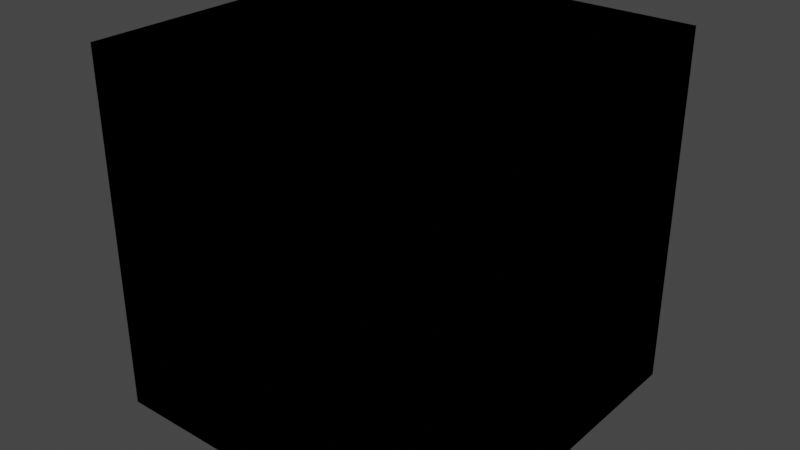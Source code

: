 # Source: WFCScripting.blend  (saved by Blender 3.4.6; exported with 4.5.12 LTS)
import bpy
from mathutils import Matrix  # noqa: F401  (used for matrix-valued properties, if any)

bpy.ops.wm.read_factory_settings(use_empty=True)
scene = bpy.context.scene
scene.name = 'Scene'

# ---- collections
col_prototypes = bpy.data.collections.new('Prototypes'); scene.collection.children.link(col_prototypes)

# ---- world
world_world = bpy.data.worlds.new('World'); scene.world = world_world
world_world.use_nodes = True; world_world.node_tree.nodes.clear()
_N = world_world.node_tree.nodes; _L = world_world.node_tree.links
n0 = _N.new('ShaderNodeOutputWorld'); n0.name = 'World Output'; n0.location = (300, 300)
n1 = _N.new('ShaderNodeBackground'); n1.name = 'Background'; n1.location = (10, 300)
n1.inputs[0].default_value = (0.05088, 0.05088, 0.05088, 1.0)
_L.new(n1.outputs[0], n0.inputs[0])
n0.is_active_output = True
world_world.color = (0.05088, 0.05088, 0.05088)
world_world.use_sun_shadow = False
world_world.sun_shadow_jitter_overblur = 0.0

# ---- meshes
me_cube_001 = bpy.data.meshes.new('Cube.001')
me_cube_001.from_pydata([(-1.0, -1.0, -1.0), (-1.0, -1.0, 0.0), (-1.0, 1.0, 0.0), (1.0, 1.0, -1.0), (1.0, 1.0, 0.0), (0.0, 1.0, 0.0), (0.0, -1.0, -1.0), (0.0, -1.0, 0.0), (-1.0, 0.0, 0.0), (1.0, 0.0, -1.0), (1.0, 0.0, 0.0), (0.0, 0.0, 0.0), (0.0, 0.0, -1.0)], [], [(9, 10, 11, 12), (6, 7, 1, 0), (11, 8, 1, 7), (12, 11, 7, 6), (4, 5, 11, 10), (5, 2, 8, 11), (3, 4, 10, 9)])
_uv = me_cube_001.uv_layers.new(name='UVMap')
_uv.uv.foreach_set('vector', [0.375, 0.625, 0.625, 0.625, 0.625, 0.75, 0.375, 0.75, 0.375, 0.875, 0.625, 0.875, 0.625, 1.0, 0.375, 1.0, 0.75, 0.625, 0.875, 0.625, 0.875, 0.75, 0.75, 0.75, 0.375, 0.75, 0.625, 0.75, 0.625, 0.875, 0.375, 0.875, 0.625, 0.5, 0.75, 0.5, 0.75, 0.625, 0.625, 0.625, 0.75, 0.5, 0.875, 0.5, 0.875, 0.625, 0.75, 0.625, 0.375, 0.5, 0.625, 0.5, 0.625, 0.625, 0.375, 0.625])
me_cube_001.update()
me_cube_002 = bpy.data.meshes.new('Cube.002')
me_cube_002.from_pydata([(0.0, 1.0, -1.0), (0.0, 1.0, 1.0), (0.0, -1.0, -1.0), (0.0, -1.0, 1.0)], [], [(2, 3, 1, 0)])
_uv = me_cube_002.uv_layers.new(name='UVMap')
_uv.uv.foreach_set('vector', [0.375, 0.0, 0.625, 0.0, 0.625, 0.25, 0.375, 0.25])
me_cube_002.update()
me_cube_003 = bpy.data.meshes.new('Cube.003')
me_cube_003.from_pydata([(-1.0, -1.0, -1.0), (-1.0, -1.0, 1.0), (-1.0, 1.0, -1.0), (-1.0, 1.0, 1.0), (1.0, -1.0, -1.0), (1.0, -1.0, 1.0), (1.0, 1.0, -1.0), (1.0, 1.0, 1.0)], [], [(0, 1, 3, 2), (2, 3, 7, 6), (6, 7, 5, 4), (4, 5, 1, 0), (2, 6, 4, 0), (7, 3, 1, 5)])
_uv = me_cube_003.uv_layers.new(name='UVMap')
_uv.uv.foreach_set('vector', [0.375, 0.0, 0.625, 0.0, 0.625, 0.25, 0.375, 0.25, 0.375, 0.25, 0.625, 0.25, 0.625, 0.5, 0.375, 0.5, 0.375, 0.5, 0.625, 0.5, 0.625, 0.75, 0.375, 0.75, 0.375, 0.75, 0.625, 0.75, 0.625, 1.0, 0.375, 1.0, 0.125, 0.5, 0.375, 0.5, 0.375, 0.75, 0.125, 0.75, 0.625, 0.5, 0.875, 0.5, 0.875, 0.75, 0.625, 0.75])
me_cube_003.update()
me_cube_004 = bpy.data.meshes.new('Cube.004')
me_cube_004.from_pydata([(-1.0, -1.0, -1.0), (-1.0, -1.0, 1.0), (-1.0, 1.0, -1.0), (-1.0, 1.0, 1.0), (1.0, -1.0, -1.0), (1.0, -1.0, 1.0), (1.0, 1.0, -1.0), (1.0, 1.0, 1.0)], [], [(0, 1, 3, 2), (2, 3, 7, 6), (6, 7, 5, 4), (4, 5, 1, 0), (2, 6, 4, 0), (7, 3, 1, 5)])
_uv = me_cube_004.uv_layers.new(name='UVMap')
_uv.uv.foreach_set('vector', [0.375, 0.0, 0.625, 0.0, 0.625, 0.25, 0.375, 0.25, 0.375, 0.25, 0.625, 0.25, 0.625, 0.5, 0.375, 0.5, 0.375, 0.5, 0.625, 0.5, 0.625, 0.75, 0.375, 0.75, 0.375, 0.75, 0.625, 0.75, 0.625, 1.0, 0.375, 1.0, 0.125, 0.5, 0.375, 0.5, 0.375, 0.75, 0.125, 0.75, 0.625, 0.5, 0.875, 0.5, 0.875, 0.75, 0.625, 0.75])
me_cube_004.update()
me_cube_005 = bpy.data.meshes.new('Cube.005')
me_cube_005.from_pydata([(-1.0, -1.0, -1.0), (-1.0, -1.0, 1.0), (-1.0, 1.0, -1.0), (-1.0, 1.0, 1.0), (1.0, -1.0, -1.0), (1.0, -1.0, 1.0), (1.0, 1.0, -1.0), (1.0, 1.0, 1.0)], [], [(0, 1, 3, 2), (2, 3, 7, 6), (6, 7, 5, 4), (4, 5, 1, 0), (2, 6, 4, 0), (7, 3, 1, 5)])
_uv = me_cube_005.uv_layers.new(name='UVMap')
_uv.uv.foreach_set('vector', [0.375, 0.0, 0.625, 0.0, 0.625, 0.25, 0.375, 0.25, 0.375, 0.25, 0.625, 0.25, 0.625, 0.5, 0.375, 0.5, 0.375, 0.5, 0.625, 0.5, 0.625, 0.75, 0.375, 0.75, 0.375, 0.75, 0.625, 0.75, 0.625, 1.0, 0.375, 1.0, 0.125, 0.5, 0.375, 0.5, 0.375, 0.75, 0.125, 0.75, 0.625, 0.5, 0.875, 0.5, 0.875, 0.75, 0.625, 0.75])
me_cube_005.update()
me_cube_006 = bpy.data.meshes.new('Cube.006')
me_cube_006.from_pydata([(1.0, 1.0, 1.0), (1.0, 1.0, -8.742e-08), (-1.0, 1.0, -8.742e-08), (-1.0, -1.0, 1.0), (-1.0, -1.0, 8.742e-08), (-1.0, 0.0, 0.0), (1.0, 1.192e-07, 1.0), (1.0, 0.0, 0.0), (0.0, 1.0, -8.742e-08), (0.0, -1.0, 1.0), (0.0, -1.0, 8.742e-08), (0.0, 0.0, 0.0), (-7.105e-15, 8.742e-08, 1.0)], [], [(9, 10, 11, 12), (6, 7, 1, 0), (11, 8, 1, 7), (12, 11, 7, 6), (4, 5, 11, 10), (5, 2, 8, 11), (3, 4, 10, 9)])
_uv = me_cube_006.uv_layers.new(name='UVMap')
_uv.uv.foreach_set('vector', [0.375, 0.625, 0.625, 0.625, 0.625, 0.75, 0.375, 0.75, 0.375, 0.875, 0.625, 0.875, 0.625, 1.0, 0.375, 1.0, 0.75, 0.625, 0.875, 0.625, 0.875, 0.75, 0.75, 0.75, 0.375, 0.75, 0.625, 0.75, 0.625, 0.875, 0.375, 0.875, 0.625, 0.5, 0.75, 0.5, 0.75, 0.625, 0.625, 0.625, 0.75, 0.5, 0.875, 0.5, 0.875, 0.625, 0.75, 0.625, 0.375, 0.5, 0.625, 0.5, 0.625, 0.625, 0.375, 0.625])
me_cube_006.update()

# ---- objects
ob_cube = bpy.data.objects.new('Cube', me_cube_001)
ob_cube_001 = bpy.data.objects.new('Cube.001', me_cube_002)
ob_cube_002 = bpy.data.objects.new('Cube.002', me_cube_003)
ob_cube_003 = bpy.data.objects.new('Cube.003', me_cube_004)
ob_cube_004 = bpy.data.objects.new('Cube.004', me_cube_005)
ob_cube_005 = bpy.data.objects.new('Cube.005', me_cube_006)

# ---- transforms, parenting, visibility, modifiers, constraints
ob_cube.location = (0.0, 0.0, 0.0)
ob_cube_001.location = (0.0, 0.0, 0.0)
ob_cube_002.location = (0.0, 0.0, 0.0)
ob_cube_003.location = (0.0, 0.0, 0.0)
ob_cube_004.location = (0.0, 0.0, 0.0)
ob_cube_005.location = (0.0, 0.0, 0.0)

# ---- collection membership
col_prototypes.objects.link(ob_cube)
col_prototypes.objects.link(ob_cube_001)
col_prototypes.objects.link(ob_cube_002)
col_prototypes.objects.link(ob_cube_003)
col_prototypes.objects.link(ob_cube_004)
col_prototypes.objects.link(ob_cube_005)

# ---- scene / render settings (as saved in the file)
scene.frame_start = 1; scene.frame_end = 250; scene.frame_set(73)
scene.render.engine = 'BLENDER_EEVEE_NEXT'
scene.cycles.sampling_pattern = 'TABULATED_SOBOL'
scene.cycles.use_light_tree = False
scene.view_settings.view_transform = 'Filmic'
bpy.context.view_layer.update()

# ---- added for rendering (the .blend has no active camera and no usable light): camera, sun
cam_auto = bpy.data.cameras.new('AutoCamera')
cam_auto.lens = 50.0
cam_auto.sensor_width = 36.0
cam_auto.clip_end = 1000.0
ob_auto_camera = bpy.data.objects.new('AutoCamera', cam_auto)
scene.collection.objects.link(ob_auto_camera)
ob_auto_camera.location = (3.20507, -3.84609, 2.56406)
ob_auto_camera.rotation_euler = (1.09748, -7.21219e-08, 0.694738)
scene.camera = ob_auto_camera
light_auto_sun = bpy.data.lights.new('AutoSun', 'SUN')
light_auto_sun.energy = 3.0
light_auto_sun.angle = 0.0523599
ob_auto_sun = bpy.data.objects.new('AutoSun', light_auto_sun)
scene.collection.objects.link(ob_auto_sun)
ob_auto_sun.rotation_euler = (0.872665, 0.174533, 0.523599)
bpy.context.view_layer.update()
